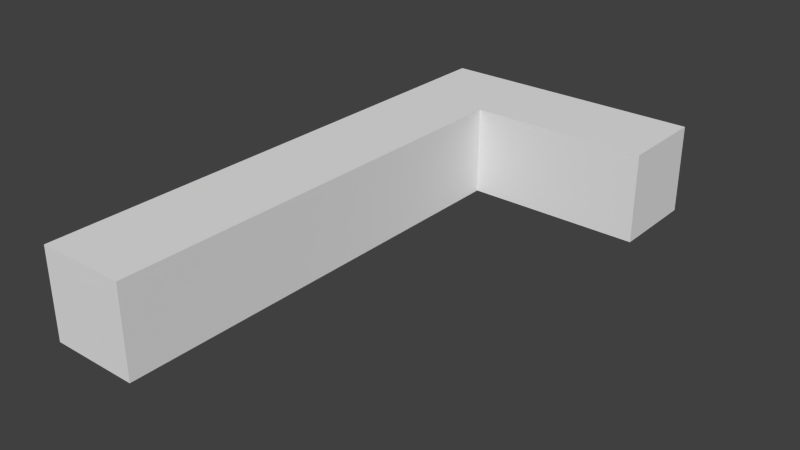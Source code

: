 # Source: Nike.blend  (saved by Blender 2.75.0; exported with 4.5.12 LTS)
import bpy
from mathutils import Matrix  # noqa: F401  (used for matrix-valued properties, if any)

bpy.ops.wm.read_factory_settings(use_empty=True)
scene = bpy.context.scene
scene.name = 'Scene'

# ---- collections
col_collection_1 = bpy.data.collections.new('Collection 1'); scene.collection.children.link(col_collection_1)

# ---- world
world_world = bpy.data.worlds.new('World'); scene.world = world_world
world_world.color = (0.05088, 0.05088, 0.05088)
world_world.use_sun_shadow = False
world_world.sun_shadow_jitter_overblur = 0.0
world_world.cycles.sampling_method = 'MANUAL'
world_world.cycles.sample_map_resolution = 256

# ---- meshes
me_cube_001 = bpy.data.meshes.new('Cube.001')
me_cube_001.from_pydata([(-1.0, -1.0, -1.0), (-1.0, -1.0, 1.0), (-1.0, 1.0, -1.0), (-1.0, 1.0, 1.0), (1.0, -1.0, -1.0), (1.0, -1.0, 1.0), (1.0, 1.0, -1.0), (1.0, 1.0, 1.0), (-1.0, 0.6667, 1.0), (-1.0, 0.6667, -1.0), (1.0, 0.6667, 1.0), (1.0, 0.6667, -1.0), (5.0, 1.0, 1.0), (5.0, 1.0, -1.0), (5.0, 0.6667, -1.0), (5.0, 0.6667, 1.0)], [], [(8, 3, 2, 9), (3, 7, 6, 2), (10, 5, 4, 11), (5, 1, 0, 4), (9, 2, 6, 11), (10, 7, 3, 8), (5, 10, 8, 1), (0, 9, 11, 4), (6, 7, 12, 13), (1, 8, 9, 0), (12, 15, 14, 13), (7, 10, 15, 12), (11, 6, 13, 14), (10, 11, 14, 15)])
me_cube_001.use_remesh_preserve_volume = False
me_cube_001.use_remesh_preserve_attributes = False
me_cube_001.use_mirror_vertex_groups = False
me_cube_001.update()

# ---- objects
ob_cube = bpy.data.objects.new('Cube', me_cube_001)

# ---- transforms, parenting, visibility, modifiers, constraints
ob_cube.location = (0.0, 0.0, 0.0)
ob_cube.scale = (1.0, 6.0, 1.0)
ob_cube.lineart.crease_threshold = 0.0

# ---- collection membership
col_collection_1.objects.link(ob_cube)

# ---- scene / render settings (as saved in the file)
scene.frame_start = 1; scene.frame_end = 250; scene.frame_set(1)
scene.render.engine = 'BLENDER_EEVEE_NEXT'
scene.render.resolution_percentage = 50
scene.render.dither_intensity = 0.0
scene.cycles.use_denoising = False
scene.cycles.samples = 10
scene.cycles.sampling_pattern = 'TABULATED_SOBOL'
scene.cycles.light_sampling_threshold = 0.0
scene.cycles.use_adaptive_sampling = False
scene.cycles.use_light_tree = False
scene.cycles.blur_glossy = 0.0
scene.cycles.pixel_filter_type = 'GAUSSIAN'
scene.cycles.sample_clamp_indirect = 0.0
scene.view_settings.view_transform = 'Standard'
bpy.context.view_layer.update()

# ---- added for rendering (the .blend has no active camera and no usable light): camera, sun
cam_auto = bpy.data.cameras.new('AutoCamera')
cam_auto.lens = 50.0
cam_auto.sensor_width = 36.0
cam_auto.clip_end = 1000.0
ob_auto_camera = bpy.data.objects.new('AutoCamera', cam_auto)
scene.collection.objects.link(ob_auto_camera)
ob_auto_camera.location = (14.5504, -15.0604, 10.0403)
ob_auto_camera.rotation_euler = (1.09748, -7.21219e-08, 0.694738)
scene.camera = ob_auto_camera
light_auto_sun = bpy.data.lights.new('AutoSun', 'SUN')
light_auto_sun.energy = 3.0
light_auto_sun.angle = 0.0523599
ob_auto_sun = bpy.data.objects.new('AutoSun', light_auto_sun)
scene.collection.objects.link(ob_auto_sun)
ob_auto_sun.rotation_euler = (0.872665, 0.174533, 0.523599)
bpy.context.view_layer.update()
